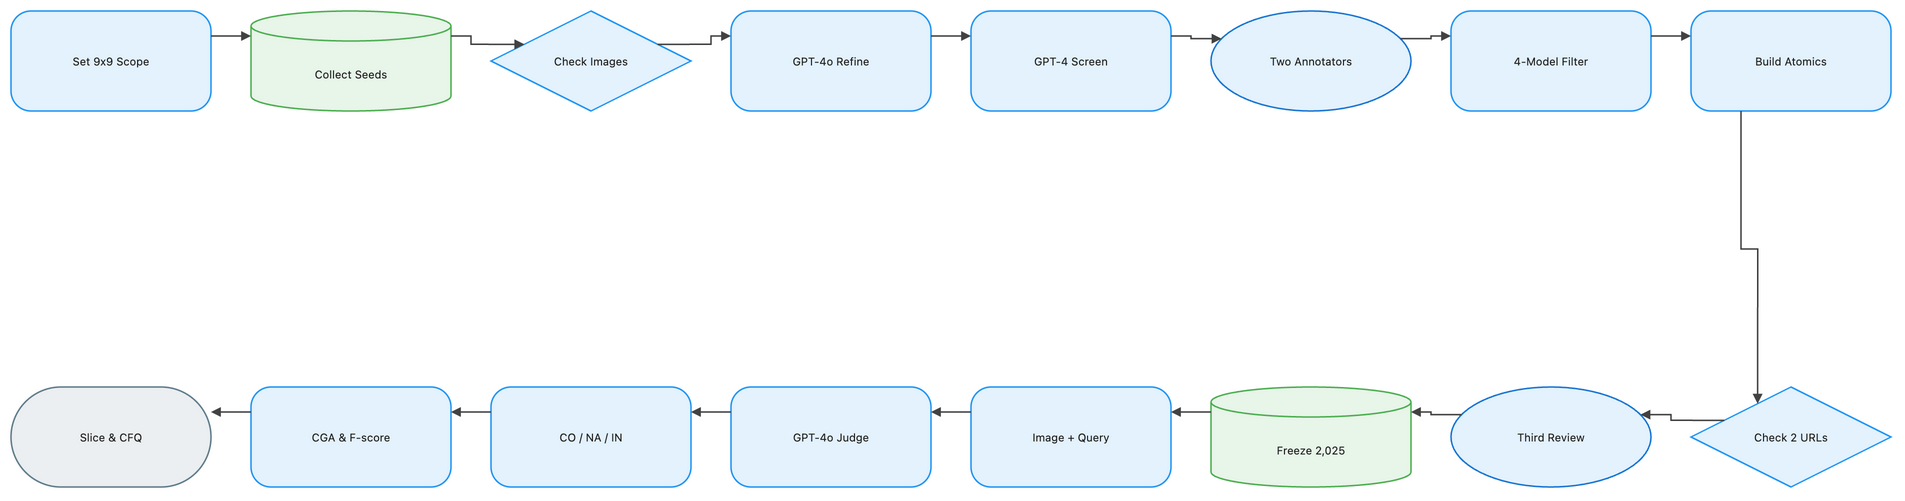

The diagram above was exported from draw.io. Its source (the exported page's mxGraphModel, read from the mxfile embedded in the PNG):
<mxGraphModel dx="1120" dy="720" grid="1" gridSize="8" guides="1" tooltips="1" connect="1" arrows="1" fold="1" page="1" pageScale="1" pageWidth="1888" pageHeight="552" math="1" background="#FFFFFF">
  <root>
    <mxCell id="0" />
    <mxCell id="1" parent="0" />
    <mxCell id="2" value="Set 9x9 Scope" style="rounded=1;arcSize=20;html=1;whiteSpace=wrap;fillColor=#E3F2FD;strokeColor=#2196F3;strokeWidth=1.5;fontColor=#212121;fontSize=11;fontFamily=Inter, Roboto, system-ui, -apple-system, sans-serif;verticalAlign=middle;align=center" vertex="1" parent="1">
      <mxGeometry x="-72" y="-8" width="200" height="100" as="geometry" />
    </mxCell>
    <mxCell id="3" value="Collect Seeds" style="shape=cylinder3;boundedLbl=1;backgroundOutline=1;size=15;html=1;whiteSpace=wrap;fillColor=#E8F5E9;strokeColor=#4CAF50;strokeWidth=1.5;fontColor=#212121;fontSize=11;fontFamily=Inter, Roboto, system-ui, -apple-system, sans-serif;verticalAlign=middle;align=center" vertex="1" parent="1">
      <mxGeometry x="168" y="-8" width="200" height="100" as="geometry" />
    </mxCell>
    <mxCell id="4" value="Check Images" style="rhombus;html=1;whiteSpace=wrap;fillColor=#E3F2FD;strokeColor=#2196F3;strokeWidth=1.5;fontColor=#212121;fontSize=11;fontFamily=Inter, Roboto, system-ui, -apple-system, sans-serif;verticalAlign=middle;align=center" vertex="1" parent="1">
      <mxGeometry x="408" y="-8" width="200" height="100" as="geometry" />
    </mxCell>
    <mxCell id="5" value="GPT-4o Refine" style="rounded=1;arcSize=20;html=1;whiteSpace=wrap;fillColor=#E3F2FD;strokeColor=#2196F3;strokeWidth=1.5;fontColor=#212121;fontSize=11;fontFamily=Inter, Roboto, system-ui, -apple-system, sans-serif;verticalAlign=middle;align=center" vertex="1" parent="1">
      <mxGeometry x="648" y="-8" width="200" height="100" as="geometry" />
    </mxCell>
    <mxCell id="6" value="GPT-4 Screen" style="rounded=1;arcSize=20;html=1;whiteSpace=wrap;fillColor=#E3F2FD;strokeColor=#2196F3;strokeWidth=1.5;fontColor=#212121;fontSize=11;fontFamily=Inter, Roboto, system-ui, -apple-system, sans-serif;verticalAlign=middle;align=center" vertex="1" parent="1">
      <mxGeometry x="888" y="-8" width="200" height="100" as="geometry" />
    </mxCell>
    <mxCell id="7" value="Two Annotators" style="ellipse;html=1;whiteSpace=wrap;fillColor=#E3F2FD;strokeColor=#1976D2;strokeWidth=1.5;fontColor=#212121;fontSize=11;fontFamily=Inter, Roboto, system-ui, -apple-system, sans-serif;verticalAlign=middle;align=center" vertex="1" parent="1">
      <mxGeometry x="1128" y="-8" width="200" height="100" as="geometry" />
    </mxCell>
    <mxCell id="8" value="4-Model Filter" style="rounded=1;arcSize=20;html=1;whiteSpace=wrap;fillColor=#E3F2FD;strokeColor=#2196F3;strokeWidth=1.5;fontColor=#212121;fontSize=11;fontFamily=Inter, Roboto, system-ui, -apple-system, sans-serif;verticalAlign=middle;align=center" vertex="1" parent="1">
      <mxGeometry x="1368" y="-8" width="200" height="100" as="geometry" />
    </mxCell>
    <mxCell id="9" value="Build Atomics" style="rounded=1;arcSize=20;html=1;whiteSpace=wrap;fillColor=#E3F2FD;strokeColor=#2196F3;strokeWidth=1.5;fontColor=#212121;fontSize=11;fontFamily=Inter, Roboto, system-ui, -apple-system, sans-serif;verticalAlign=middle;align=center" vertex="1" parent="1">
      <mxGeometry x="1608" y="-8" width="200" height="100" as="geometry" />
    </mxCell>
    <mxCell id="10" value="Check 2 URLs" style="rhombus;html=1;whiteSpace=wrap;fillColor=#E3F2FD;strokeColor=#2196F3;strokeWidth=1.5;fontColor=#212121;fontSize=11;fontFamily=Inter, Roboto, system-ui, -apple-system, sans-serif;verticalAlign=middle;align=center" vertex="1" parent="1">
      <mxGeometry x="1608" y="368" width="200" height="100" as="geometry" />
    </mxCell>
    <mxCell id="11" value="Third Review" style="ellipse;html=1;whiteSpace=wrap;fillColor=#E3F2FD;strokeColor=#1976D2;strokeWidth=1.5;fontColor=#212121;fontSize=11;fontFamily=Inter, Roboto, system-ui, -apple-system, sans-serif;verticalAlign=middle;align=center" vertex="1" parent="1">
      <mxGeometry x="1368" y="368" width="200" height="100" as="geometry" />
    </mxCell>
    <mxCell id="12" value="Freeze 2,025" style="shape=cylinder3;boundedLbl=1;backgroundOutline=1;size=15;html=1;whiteSpace=wrap;fillColor=#E8F5E9;strokeColor=#4CAF50;strokeWidth=1.5;fontColor=#212121;fontSize=11;fontFamily=Inter, Roboto, system-ui, -apple-system, sans-serif;verticalAlign=middle;align=center" vertex="1" parent="1">
      <mxGeometry x="1128" y="368" width="200" height="100" as="geometry" />
    </mxCell>
    <mxCell id="13" value="Image + Query" style="rounded=1;arcSize=20;html=1;whiteSpace=wrap;fillColor=#E3F2FD;strokeColor=#2196F3;strokeWidth=1.5;fontColor=#212121;fontSize=11;fontFamily=Inter, Roboto, system-ui, -apple-system, sans-serif;verticalAlign=middle;align=center" vertex="1" parent="1">
      <mxGeometry x="888" y="368" width="200" height="100" as="geometry" />
    </mxCell>
    <mxCell id="14" value="GPT-4o Judge" style="rounded=1;arcSize=20;html=1;whiteSpace=wrap;fillColor=#E3F2FD;strokeColor=#2196F3;strokeWidth=1.5;fontColor=#212121;fontSize=11;fontFamily=Inter, Roboto, system-ui, -apple-system, sans-serif;verticalAlign=middle;align=center" vertex="1" parent="1">
      <mxGeometry x="648" y="368" width="200" height="100" as="geometry" />
    </mxCell>
    <mxCell id="15" value="CO / NA / IN" style="rounded=1;arcSize=20;html=1;whiteSpace=wrap;fillColor=#E3F2FD;strokeColor=#2196F3;strokeWidth=1.5;fontColor=#212121;fontSize=11;fontFamily=Inter, Roboto, system-ui, -apple-system, sans-serif;verticalAlign=middle;align=center" vertex="1" parent="1">
      <mxGeometry x="408" y="368" width="200" height="100" as="geometry" />
    </mxCell>
    <mxCell id="16" value="CGA &amp; F-score" style="rounded=1;arcSize=20;html=1;whiteSpace=wrap;fillColor=#E3F2FD;strokeColor=#2196F3;strokeWidth=1.5;fontColor=#212121;fontSize=11;fontFamily=Inter, Roboto, system-ui, -apple-system, sans-serif;verticalAlign=middle;align=center" vertex="1" parent="1">
      <mxGeometry x="168" y="368" width="200" height="100" as="geometry" />
    </mxCell>
    <mxCell id="17" value="Slice &amp; CFQ" style="rounded=1;arcSize=50;html=1;whiteSpace=wrap;fillColor=#ECEFF1;strokeColor=#607D8B;strokeWidth=1.5;fontColor=#212121;fontSize=11;fontFamily=Inter, Roboto, system-ui, -apple-system, sans-serif;verticalAlign=middle;align=center" vertex="1" parent="1">
      <mxGeometry x="-72" y="368" width="200" height="100" as="geometry" />
    </mxCell>
    <mxCell id="18" value="" style="edgeStyle=orthogonalEdgeStyle;rounded=0;orthogonalLoop=1;jettySize=auto;html=1;strokeColor=#424242;strokeWidth=1.5;endArrow=block;endFill=1;exitX=1;exitY=0.25;exitDx=0;exitDy=0;entryX=0;entryY=0.25;entryDx=0;entryDy=0;jumpStyle=arc;jumpSize=8" edge="1" parent="1" source="2" target="3">
      <mxGeometry relative="1" as="geometry" />
    </mxCell>
    <mxCell id="19" value="" style="edgeStyle=orthogonalEdgeStyle;rounded=0;orthogonalLoop=1;jettySize=auto;html=1;strokeColor=#424242;strokeWidth=1.5;endArrow=block;endFill=1;exitX=1;exitY=0.25;exitDx=0;exitDy=0;entryX=0;entryY=0.25;entryDx=0;entryDy=0;jumpStyle=arc;jumpSize=8" edge="1" parent="1" source="3" target="4">
      <mxGeometry relative="1" as="geometry" />
    </mxCell>
    <mxCell id="20" value="" style="edgeStyle=orthogonalEdgeStyle;rounded=0;orthogonalLoop=1;jettySize=auto;html=1;strokeColor=#424242;strokeWidth=1.5;endArrow=block;endFill=1;exitX=1;exitY=0.25;exitDx=0;exitDy=0;entryX=0;entryY=0.25;entryDx=0;entryDy=0;jumpStyle=arc;jumpSize=8" edge="1" parent="1" source="4" target="5">
      <mxGeometry relative="1" as="geometry" />
    </mxCell>
    <mxCell id="21" value="" style="edgeStyle=orthogonalEdgeStyle;rounded=0;orthogonalLoop=1;jettySize=auto;html=1;strokeColor=#424242;strokeWidth=1.5;endArrow=block;endFill=1;exitX=1;exitY=0.25;exitDx=0;exitDy=0;entryX=0;entryY=0.25;entryDx=0;entryDy=0;jumpStyle=arc;jumpSize=8" edge="1" parent="1" source="5" target="6">
      <mxGeometry relative="1" as="geometry" />
    </mxCell>
    <mxCell id="22" value="" style="edgeStyle=orthogonalEdgeStyle;rounded=0;orthogonalLoop=1;jettySize=auto;html=1;strokeColor=#424242;strokeWidth=1.5;endArrow=block;endFill=1;exitX=1;exitY=0.25;exitDx=0;exitDy=0;entryX=0;entryY=0.25;entryDx=0;entryDy=0;jumpStyle=arc;jumpSize=8" edge="1" parent="1" source="6" target="7">
      <mxGeometry relative="1" as="geometry" />
    </mxCell>
    <mxCell id="23" value="" style="edgeStyle=orthogonalEdgeStyle;rounded=0;orthogonalLoop=1;jettySize=auto;html=1;strokeColor=#424242;strokeWidth=1.5;endArrow=block;endFill=1;exitX=1;exitY=0.25;exitDx=0;exitDy=0;entryX=0;entryY=0.25;entryDx=0;entryDy=0;jumpStyle=arc;jumpSize=8" edge="1" parent="1" source="7" target="8">
      <mxGeometry relative="1" as="geometry" />
    </mxCell>
    <mxCell id="24" value="" style="edgeStyle=orthogonalEdgeStyle;rounded=0;orthogonalLoop=1;jettySize=auto;html=1;strokeColor=#424242;strokeWidth=1.5;endArrow=block;endFill=1;exitX=1;exitY=0.25;exitDx=0;exitDy=0;entryX=0;entryY=0.25;entryDx=0;entryDy=0;jumpStyle=arc;jumpSize=8" edge="1" parent="1" source="8" target="9">
      <mxGeometry relative="1" as="geometry" />
    </mxCell>
    <mxCell id="25" value="" style="edgeStyle=orthogonalEdgeStyle;rounded=0;orthogonalLoop=1;jettySize=auto;html=1;strokeColor=#424242;strokeWidth=1.5;endArrow=block;endFill=1;exitX=0.25;exitY=1;exitDx=0;exitDy=0;entryX=0.25;entryY=0;entryDx=0;entryDy=0;jumpStyle=arc;jumpSize=8" edge="1" parent="1" source="9" target="10">
      <mxGeometry relative="1" as="geometry" />
    </mxCell>
    <mxCell id="26" value="" style="edgeStyle=orthogonalEdgeStyle;rounded=0;orthogonalLoop=1;jettySize=auto;html=1;strokeColor=#424242;strokeWidth=1.5;endArrow=block;endFill=1;exitX=0;exitY=0.25;exitDx=0;exitDy=0;entryX=1;entryY=0.25;entryDx=0;entryDy=0;jumpStyle=arc;jumpSize=8" edge="1" parent="1" source="10" target="11">
      <mxGeometry relative="1" as="geometry" />
    </mxCell>
    <mxCell id="27" value="" style="edgeStyle=orthogonalEdgeStyle;rounded=0;orthogonalLoop=1;jettySize=auto;html=1;strokeColor=#424242;strokeWidth=1.5;endArrow=block;endFill=1;exitX=0;exitY=0.25;exitDx=0;exitDy=0;entryX=1;entryY=0.25;entryDx=0;entryDy=0;jumpStyle=arc;jumpSize=8" edge="1" parent="1" source="11" target="12">
      <mxGeometry relative="1" as="geometry" />
    </mxCell>
    <mxCell id="28" value="" style="edgeStyle=orthogonalEdgeStyle;rounded=0;orthogonalLoop=1;jettySize=auto;html=1;strokeColor=#424242;strokeWidth=1.5;endArrow=block;endFill=1;exitX=0;exitY=0.25;exitDx=0;exitDy=0;entryX=1;entryY=0.25;entryDx=0;entryDy=0;jumpStyle=arc;jumpSize=8" edge="1" parent="1" source="12" target="13">
      <mxGeometry relative="1" as="geometry" />
    </mxCell>
    <mxCell id="29" value="" style="edgeStyle=orthogonalEdgeStyle;rounded=0;orthogonalLoop=1;jettySize=auto;html=1;strokeColor=#424242;strokeWidth=1.5;endArrow=block;endFill=1;exitX=0;exitY=0.25;exitDx=0;exitDy=0;entryX=1;entryY=0.25;entryDx=0;entryDy=0;jumpStyle=arc;jumpSize=8" edge="1" parent="1" source="13" target="14">
      <mxGeometry relative="1" as="geometry" />
    </mxCell>
    <mxCell id="30" value="" style="edgeStyle=orthogonalEdgeStyle;rounded=0;orthogonalLoop=1;jettySize=auto;html=1;strokeColor=#424242;strokeWidth=1.5;endArrow=block;endFill=1;exitX=0;exitY=0.25;exitDx=0;exitDy=0;entryX=1;entryY=0.25;entryDx=0;entryDy=0;jumpStyle=arc;jumpSize=8" edge="1" parent="1" source="14" target="15">
      <mxGeometry relative="1" as="geometry" />
    </mxCell>
    <mxCell id="31" value="" style="edgeStyle=orthogonalEdgeStyle;rounded=0;orthogonalLoop=1;jettySize=auto;html=1;strokeColor=#424242;strokeWidth=1.5;endArrow=block;endFill=1;exitX=0;exitY=0.25;exitDx=0;exitDy=0;entryX=1;entryY=0.25;entryDx=0;entryDy=0;jumpStyle=arc;jumpSize=8" edge="1" parent="1" source="15" target="16">
      <mxGeometry relative="1" as="geometry" />
    </mxCell>
    <mxCell id="32" value="" style="edgeStyle=orthogonalEdgeStyle;rounded=0;orthogonalLoop=1;jettySize=auto;html=1;strokeColor=#424242;strokeWidth=1.5;endArrow=block;endFill=1;exitX=0;exitY=0.25;exitDx=0;exitDy=0;entryX=1;entryY=0.25;entryDx=0;entryDy=0;jumpStyle=arc;jumpSize=8" edge="1" parent="1" source="16" target="17">
      <mxGeometry relative="1" as="geometry" />
    </mxCell>
  </root>
</mxGraphModel>